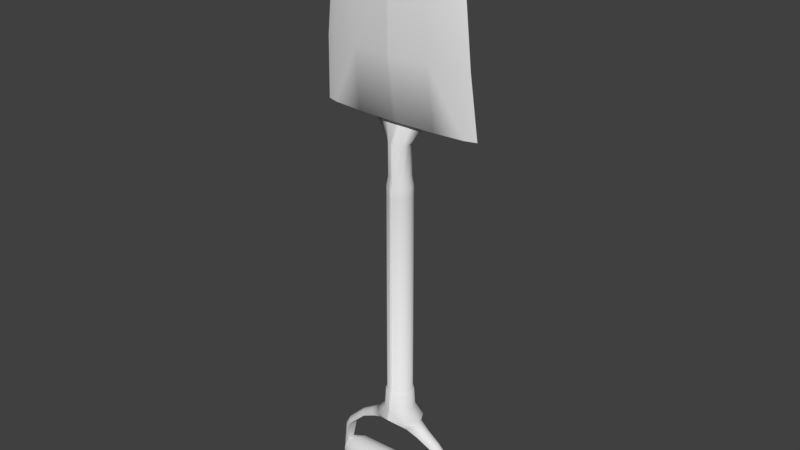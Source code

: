 # Source: spade.blend  (saved by Blender 2.78.0; exported with 4.5.12 LTS)
import bpy
from mathutils import Matrix  # noqa: F401  (used for matrix-valued properties, if any)

bpy.ops.wm.read_factory_settings(use_empty=True)
scene = bpy.context.scene
scene.name = 'Scene'

# ---- collections
col_collection_1 = bpy.data.collections.new('Collection 1'); scene.collection.children.link(col_collection_1)

# ---- node groups
ng_auto_smooth = bpy.data.node_groups.new('Auto Smooth', 'GeometryNodeTree')
_s = ng_auto_smooth.interface.new_socket(name='Geometry', in_out='OUTPUT', socket_type='NodeSocketGeometry')
_s = ng_auto_smooth.interface.new_socket(name='Geometry', in_out='INPUT', socket_type='NodeSocketGeometry')
_s = ng_auto_smooth.interface.new_socket(name='Angle', in_out='INPUT', socket_type='NodeSocketFloat')
_s.subtype = 'ANGLE'
_s.min_value = 0.0
_s.max_value = 3.142
ng_auto_smooth.is_modifier = True
_N = ng_auto_smooth.nodes; _L = ng_auto_smooth.links
n0 = _N.new('NodeGroupOutput'); n0.name = 'Group Output'; n0.location = (480, -100)
n1 = _N.new('NodeGroupInput'); n1.name = 'Group Input'; n1.location = (-420, -300)
n2 = _N.new('NodeGroupInput'); n2.name = 'Group Input.001'; n2.location = (-60, -100)
n3 = _N.new('GeometryNodeSetShadeSmooth'); n3.name = 'Set Shade Smooth'; n3.location = (120, -100)
n3.domain = 'EDGE'
n4 = _N.new('GeometryNodeSetShadeSmooth'); n4.name = 'Set Shade Smooth.001'; n4.location = (300, -100)
n5 = _N.new('GeometryNodeInputMeshEdgeAngle'); n5.name = 'Edge Angle'; n5.location = (-420, -220)
n6 = _N.new('GeometryNodeInputEdgeSmooth'); n6.name = 'Is Edge Smooth'; n6.location = (-60, -160)
n7 = _N.new('GeometryNodeInputShadeSmooth'); n7.name = 'Is Face Smooth'; n7.location = (-240, -340)
n8 = _N.new('FunctionNodeBooleanMath'); n8.name = 'Boolean Math'; n8.location = (-60, -220)
n9 = _N.new('FunctionNodeCompare'); n9.name = 'Compare'; n9.location = (-240, -180)
n9.operation = 'LESS_EQUAL'
_L.new(n5.outputs[0], n9.inputs[0])
_L.new(n4.outputs[0], n0.inputs[0])
_L.new(n1.outputs[1], n9.inputs[1])
_L.new(n9.outputs[0], n8.inputs[0])
_L.new(n7.outputs[0], n8.inputs[1])
_L.new(n2.outputs[0], n3.inputs[0])
_L.new(n6.outputs[0], n3.inputs[1])
_L.new(n3.outputs[0], n4.inputs[0])
_L.new(n8.outputs[0], n3.inputs[2])
n0.is_active_output = True

# ---- world
world_world = bpy.data.worlds.new('World'); scene.world = world_world
world_world.color = (0.05088, 0.05088, 0.05088)
world_world.use_sun_shadow = False
world_world.sun_shadow_jitter_overblur = 0.0
world_world.cycles.sampling_method = 'MANUAL'

# ---- meshes
me_cylinder_001 = bpy.data.meshes.new('Cylinder.001')
me_cylinder_001.from_pydata([(-0.00164, -0.01686, 0.2951), (-0.00164, -0.01686, 0.3421), (-0.08344, -0.01167, -0.2061), (-0.08344, -0.0147, -0.1948), (-0.08344, -0.02298, -0.1865), (-0.08344, -0.03428, -0.1835), (-0.08344, -0.04558, -0.1865), (-0.00164, -0.0517, 0.2951), (-0.00164, -0.0517, 0.3421), (-0.01035, -0.04937, 0.2951), (-0.01035, -0.04937, 0.3421), (-0.01673, -0.04299, 0.2951), (-0.01673, -0.04299, 0.3421), (-0.01906, -0.03428, 0.2951), (-0.01906, -0.03428, 0.3421), (-0.01673, -0.02557, 0.2951), (-0.01673, -0.02557, 0.3421), (-0.01035, -0.01919, 0.2951), (-0.01035, -0.01919, 0.3421), (-0.00164, -0.01424, 0.2796), (-0.08344, -0.05386, -0.1948), (-0.08344, -0.05689, -0.2061), (-0.08344, -0.05386, -0.2174), (-0.00164, -0.05432, 0.2796), (-0.01166, -0.05164, 0.2796), (-0.019, -0.0443, 0.2796), (-0.02168, -0.03428, 0.2796), (-0.019, -0.02426, 0.2796), (-0.01166, -0.01692, 0.2796), (-0.00164, -0.01424, 0.2653), (-0.08344, -0.04558, -0.2256), (-0.08344, -0.03428, -0.2287), (-0.1038, -0.01861, -0.2061), (-0.00164, -0.05432, 0.2653), (-0.01166, -0.05164, 0.2653), (-0.019, -0.0443, 0.2653), (-0.02168, -0.03428, 0.2653), (-0.019, -0.02426, 0.2653), (-0.01166, -0.01692, 0.2653), (-0.00164, -0.01424, -0.04918), (-0.1038, -0.02071, -0.1982), (-0.1068, -0.042, -0.2236), (-0.1107, -0.04097, -0.2234), (-0.1135, -0.03814, -0.2233), (-0.1145, -0.03428, -0.2232), (-0.00164, -0.05432, -0.04918), (-0.01166, -0.05164, -0.04918), (-0.019, -0.0443, -0.04918), (-0.02168, -0.03428, -0.04918), (-0.019, -0.02426, -0.04918), (-0.01166, -0.01692, -0.04918), (-0.00164, -0.0122, -0.05037), (-0.1135, -0.03042, -0.2233), (-0.1107, -0.02759, -0.2234), (-0.1068, -0.02656, -0.2236), (-0.1062, -0.02656, -0.1979), (-0.1101, -0.02759, -0.1976), (-0.00164, -0.05636, -0.05037), (-0.01268, -0.0534, -0.05037), (-0.02076, -0.04532, -0.05037), (-0.02372, -0.03428, -0.05037), (-0.02076, -0.02324, -0.05037), (-0.01268, -0.01516, -0.05037), (-0.1129, -0.03042, -0.1975), (-0.1139, -0.03428, -0.1974), (-0.1129, -0.03814, -0.1975), (-0.1101, -0.04097, -0.1976), (-0.1062, -0.042, -0.1979), (-0.02386, -0.05998, -0.09294), (-0.03472, -0.04912, -0.09294), (-0.0387, -0.03428, -0.09294), (-0.03472, -0.01944, -0.09294), (-0.02386, -0.008579, -0.09294), (-0.00164, -0.03143, 0.3707), (-0.09971, -0.04394, -0.1621), (-0.1045, -0.04265, -0.1619), (-0.1081, -0.03911, -0.1617), (-0.1094, -0.03428, -0.1616), (-0.1081, -0.02945, -0.1617), (-0.00164, -0.03848, 0.3707), (-0.02296, -0.03742, 0.3707), (-0.03857, -0.03604, 0.3707), (-0.04428, -0.03428, 0.3707), (-0.03857, -0.03252, 0.3707), (-0.02296, -0.03132, 0.3707), (-0.00164, -0.02499, 0.3742), (-0.1045, -0.02591, -0.1619), (-0.09971, -0.02462, -0.1621), (-0.09458, -0.02462, -0.1544), (-0.09816, -0.02591, -0.1511), (-0.1008, -0.02945, -0.1488), (-0.00164, -0.04586, 0.3742), (-0.06477, -0.04349, 0.3742), (-0.111, -0.0395, 0.3742), (-0.1279, -0.03428, 0.3742), (-0.111, -0.02906, 0.3742), (-0.06477, -0.02542, 0.3742), (-0.00164, -0.03906, 0.4672), (-0.1017, -0.03428, -0.1479), (-0.1008, -0.03911, -0.1488), (-0.09816, -0.04265, -0.1511), (-0.09458, -0.04394, -0.1544), (-0.06693, -0.04394, -0.1274), (-0.00164, -0.05856, 0.4672), (-0.06063, -0.05383, 0.4672), (-0.1038, -0.0469, 0.4672), (-0.1196, -0.04147, 0.4672), (-0.1038, -0.03715, 0.4672), (-0.06063, -0.03695, 0.4672), (-0.00164, -0.0399, 0.566), (-0.07051, -0.04265, -0.1242), (-0.07312, -0.03911, -0.1218), (-0.07408, -0.03428, -0.1209), (-0.07312, -0.02945, -0.1218), (-0.07051, -0.02591, -0.1242), (-0.00164, -0.05772, 0.566), (-0.05556, -0.05356, 0.566), (-0.09502, -0.04701, 0.566), (-0.1095, -0.04174, 0.566), (-0.09502, -0.03809, 0.566), (-0.05556, -0.03812, 0.566), (-0.00164, -0.03636, 0.6137), (-0.06693, -0.02462, -0.1274), (-0.04567, -0.02271, -0.1159), (-0.04995, -0.02426, -0.112), (-0.05309, -0.02849, -0.1092), (-0.05423, -0.03428, -0.1081), (-0.00164, -0.05163, 0.6137), (-0.04788, -0.04895, 0.6137), (-0.08173, -0.04356, 0.6137), (-0.09412, -0.0392, 0.6137), (-0.08173, -0.03593, 0.6137), (-0.04788, -0.03573, 0.6137), (-0.00164, -0.03356, 0.647), (-0.05309, -0.04007, -0.1092), (-0.04995, -0.0443, -0.112), (-0.04567, -0.04585, -0.1159), (-0.02542, -0.03428, -0.07817), (-0.02224, -0.04617, -0.07817), (-0.00164, -0.04383, 0.647), (-0.03281, -0.04223, 0.647), (-0.05563, -0.03989, 0.647), (-0.06398, -0.03695, 0.647), (-0.05563, -0.03478, 0.647), (-0.03281, -0.03334, 0.647), (-0.00164, -0.03322, 0.6697), (-0.00164, -0.0105, -0.07817), (-0.02224, -0.02239, -0.07817), (-0.01353, -0.01368, -0.07817), (-0.00164, -0.05806, -0.07817), (-0.01353, -0.05488, -0.07817), (-0.00164, -0.03635, 0.6697), (-0.01129, -0.03605, 0.6697), (-0.01835, -0.03522, 0.6697), (-0.02093, -0.03438, 0.6697), (-0.01835, -0.03366, 0.6697), (-0.01129, -0.03334, 0.6697), (-0.02794, -0.04944, -0.107), (-0.03355, -0.0474, -0.1019), (-0.03765, -0.04186, -0.09822), (-0.03916, -0.03428, -0.09685), (-0.03765, -0.0267, -0.09822), (-0.03355, -0.02116, -0.1019), (-0.02794, -0.01913, -0.107), (-0.08344, -0.0147, -0.2174), (-0.08344, -0.02298, -0.2256), (-0.1038, -0.02645, -0.1925), (-0.1038, -0.03428, -0.1904), (-0.1038, -0.04211, -0.1925), (-0.1038, -0.04785, -0.1982), (-0.1038, -0.04995, -0.2061), (-0.1038, -0.04785, -0.2139), (-0.1038, -0.04211, -0.2196), (-0.1038, -0.03428, -0.2217), (-0.1038, -0.02071, -0.2139), (-0.1038, -0.02645, -0.2196), (-0.004022, -0.01686, 0.2951), (-0.004022, -0.01686, 0.3421), (0.07777, -0.01167, -0.2061), (-0.002831, -0.01238, -0.1934), (0.07777, -0.0147, -0.1948), (-0.002831, -0.02164, -0.1842), (0.07777, -0.02298, -0.1865), (-0.002831, -0.03428, -0.1808), (0.07777, -0.03428, -0.1835), (-0.002831, -0.04692, -0.1842), (0.07777, -0.04558, -0.1865), (-0.002831, -0.05618, -0.1934), (-0.004022, -0.0517, 0.2951), (-0.004022, -0.0517, 0.3421), (0.004689, -0.04937, 0.2951), (0.004689, -0.04937, 0.3421), (0.01107, -0.04299, 0.2951), (0.01107, -0.04299, 0.3421), (0.0134, -0.03428, 0.2951), (0.0134, -0.03428, 0.3421), (0.01107, -0.02557, 0.2951), (0.01107, -0.02557, 0.3421), (0.004689, -0.01919, 0.2951), (0.004689, -0.01919, 0.3421), (-0.004022, -0.01424, 0.2796), (0.07777, -0.05386, -0.1948), (-0.002831, -0.05957, -0.2061), (0.07777, -0.05689, -0.2061), (-0.002831, -0.05618, -0.2187), (0.07777, -0.05386, -0.2174), (-0.004022, -0.05432, 0.2796), (0.006, -0.05164, 0.2796), (0.01334, -0.0443, 0.2796), (0.01602, -0.03428, 0.2796), (0.01334, -0.02426, 0.2796), (0.006, -0.01692, 0.2796), (-0.004022, -0.01424, 0.2653), (-0.002831, -0.04692, -0.228), (0.07777, -0.04558, -0.2256), (-0.002831, -0.03428, -0.2314), (0.07777, -0.03428, -0.2287), (0.09813, -0.01861, -0.2061), (-0.004022, -0.05432, 0.2653), (0.006, -0.05164, 0.2653), (0.01334, -0.0443, 0.2653), (0.01602, -0.03428, 0.2653), (0.01334, -0.02426, 0.2653), (0.006, -0.01692, 0.2653), (-0.004022, -0.01424, -0.04918), (0.09813, -0.02071, -0.1982), (0.1011, -0.042, -0.2236), (0.105, -0.04097, -0.2234), (0.1078, -0.03814, -0.2233), (0.1089, -0.03428, -0.2232), (-0.004022, -0.05432, -0.04918), (0.006, -0.05164, -0.04918), (0.01334, -0.0443, -0.04918), (0.01602, -0.03428, -0.04918), (0.01334, -0.02426, -0.04918), (0.006, -0.01692, -0.04918), (-0.004022, -0.0122, -0.05037), (0.1078, -0.03042, -0.2233), (0.105, -0.02759, -0.2234), (0.1011, -0.02656, -0.2236), (0.1006, -0.02656, -0.1979), (0.1044, -0.02759, -0.1976), (-0.004022, -0.05636, -0.05037), (0.007016, -0.0534, -0.05037), (0.0151, -0.04532, -0.05037), (0.01805, -0.03428, -0.05037), (0.0151, -0.02324, -0.05037), (0.007016, -0.01516, -0.05037), (-0.002831, -0.004603, -0.09294), (0.1072, -0.03042, -0.1975), (0.1083, -0.03428, -0.1974), (0.1072, -0.03814, -0.1975), (0.1044, -0.04097, -0.1976), (0.1006, -0.042, -0.1979), (-0.002831, -0.06396, -0.09294), (0.0182, -0.05998, -0.09294), (0.02906, -0.04912, -0.09294), (0.03304, -0.03428, -0.09294), (0.02906, -0.01944, -0.09294), (0.0182, -0.008579, -0.09294), (-0.004022, -0.03143, 0.3707), (0.09405, -0.04394, -0.1621), (0.09887, -0.04265, -0.1619), (0.1024, -0.03911, -0.1617), (0.1037, -0.03428, -0.1616), (0.1024, -0.02945, -0.1617), (-0.004022, -0.03848, 0.3707), (0.0173, -0.03742, 0.3707), (0.0329, -0.03604, 0.3707), (0.03862, -0.03428, 0.3707), (0.0329, -0.03252, 0.3707), (0.0173, -0.03132, 0.3707), (-0.004022, -0.02499, 0.3742), (0.09887, -0.02591, -0.1619), (0.09405, -0.02462, -0.1621), (0.08892, -0.02462, -0.1544), (0.0925, -0.02591, -0.1511), (0.09511, -0.02945, -0.1488), (-0.004022, -0.04586, 0.3742), (0.05911, -0.04349, 0.3742), (0.1053, -0.0395, 0.3742), (0.1222, -0.03428, 0.3742), (0.1053, -0.02906, 0.3742), (0.05911, -0.02542, 0.3742), (-0.004022, -0.03906, 0.4672), (0.09607, -0.03428, -0.1479), (0.09511, -0.03911, -0.1488), (0.0925, -0.04265, -0.1511), (0.08892, -0.04394, -0.1544), (0.06127, -0.04394, -0.1274), (-0.004022, -0.05856, 0.4672), (0.05497, -0.05383, 0.4672), (0.09815, -0.0469, 0.4672), (0.114, -0.04147, 0.4672), (0.09815, -0.03715, 0.4672), (0.05497, -0.03695, 0.4672), (-0.004022, -0.0399, 0.566), (0.06484, -0.04265, -0.1242), (0.06746, -0.03911, -0.1218), (0.06842, -0.03428, -0.1209), (0.06746, -0.02945, -0.1218), (0.06484, -0.02591, -0.1242), (-0.004022, -0.05772, 0.566), (0.04989, -0.05356, 0.566), (0.08936, -0.04701, 0.566), (0.1038, -0.04174, 0.566), (0.08936, -0.03809, 0.566), (0.04989, -0.03812, 0.566), (-0.004022, -0.03636, 0.6137), (0.06127, -0.02462, -0.1274), (0.04, -0.02271, -0.1159), (0.04429, -0.02426, -0.112), (0.04742, -0.02849, -0.1092), (0.04857, -0.03428, -0.1081), (-0.004022, -0.05163, 0.6137), (0.04222, -0.04895, 0.6137), (0.07607, -0.04356, 0.6137), (0.08846, -0.0392, 0.6137), (0.07607, -0.03593, 0.6137), (0.04222, -0.03573, 0.6137), (-0.004022, -0.03356, 0.647), (0.04742, -0.04007, -0.1092), (0.04429, -0.0443, -0.112), (0.04, -0.04585, -0.1159), (0.01976, -0.03428, -0.07817), (0.01657, -0.04617, -0.07817), (-0.004022, -0.04383, 0.647), (0.02715, -0.04223, 0.647), (0.04997, -0.03989, 0.647), (0.05832, -0.03695, 0.647), (0.04997, -0.03478, 0.647), (0.02715, -0.03334, 0.647), (-0.004022, -0.03322, 0.6697), (-0.004022, -0.0105, -0.07817), (0.01657, -0.02239, -0.07817), (0.007869, -0.01368, -0.07817), (-0.004022, -0.05806, -0.07817), (0.007869, -0.05488, -0.07817), (-0.004022, -0.03635, 0.6697), (0.005625, -0.03605, 0.6697), (0.01269, -0.03522, 0.6697), (0.01527, -0.03438, 0.6697), (0.01269, -0.03366, 0.6697), (0.005625, -0.03334, 0.6697), (0.02228, -0.04944, -0.107), (0.02788, -0.0474, -0.1019), (0.03199, -0.04186, -0.09822), (0.03349, -0.03428, -0.09685), (0.03199, -0.0267, -0.09822), (0.02788, -0.02116, -0.1019), (0.02228, -0.01913, -0.107), (-0.002831, -0.008995, -0.2061), (0.07777, -0.0147, -0.2174), (-0.002831, -0.01238, -0.2187), (0.07777, -0.02298, -0.2256), (-0.002831, -0.02164, -0.228), (0.09813, -0.02645, -0.1925), (0.09813, -0.03428, -0.1904), (0.09813, -0.04211, -0.1925), (0.09813, -0.04785, -0.1982), (0.09813, -0.04995, -0.2061), (0.09813, -0.04785, -0.2139), (0.09813, -0.04211, -0.2196), (0.09813, -0.03428, -0.2217), (0.09813, -0.02071, -0.2139), (0.09813, -0.02645, -0.2196)], [], [(2, 351, 353, 164), (4, 3, 40, 166), (31, 30, 172, 173), (3, 2, 32, 40), (30, 22, 171, 172), (7, 8, 10, 9), (9, 10, 12, 11), (11, 12, 14, 13), (13, 14, 16, 15), (16, 14, 82, 83), (15, 16, 18, 17), (17, 18, 1, 0), (7, 9, 24, 23), (27, 28, 38, 37), (17, 0, 19, 28), (174, 175, 173, 172, 171, 170, 169, 168, 167, 166, 40, 32), (15, 17, 28, 27), (20, 6, 168, 169), (13, 15, 27, 26), (11, 13, 26, 25), (9, 11, 25, 24), (6, 5, 167, 168), (22, 21, 170, 171), (24, 25, 35, 34), (28, 19, 29, 38), (25, 26, 36, 35), (22, 204, 202, 21), (21, 202, 187, 20), (26, 27, 37, 36), (23, 24, 34, 33), (2, 164, 174, 32), (65, 64, 44, 43), (37, 38, 50, 49), (164, 165, 175, 174), (34, 35, 47, 46), (38, 29, 39, 50), (35, 36, 48, 47), (31, 215, 213, 30), (30, 213, 204, 22), (36, 37, 49, 48), (33, 34, 46, 45), (149, 150, 68, 254), (49, 50, 62, 61), (165, 31, 173, 175), (46, 47, 59, 58), (55, 67, 41, 54), (50, 39, 51, 62), (47, 48, 60, 59), (64, 63, 52, 44), (56, 55, 54, 53), (48, 49, 61, 60), (45, 46, 58, 57), (78, 86, 56, 63), (147, 148, 72, 71), (63, 56, 53, 52), (150, 138, 69, 68), (76, 77, 64, 65), (148, 146, 248, 72), (66, 65, 43, 42), (138, 137, 70, 69), (77, 78, 63, 64), (41, 42, 43, 44, 52, 53, 54), (137, 147, 71, 70), (83, 82, 94, 95), (14, 12, 81, 82), (12, 10, 80, 81), (10, 8, 79, 80), (20, 187, 185, 6), (6, 185, 183, 5), (5, 183, 181, 4), (1, 18, 84, 73), (4, 181, 179, 3), (18, 16, 83, 84), (3, 179, 351, 2), (89, 88, 87, 86), (80, 79, 91, 92), (88, 101, 74, 87), (84, 83, 95, 96), (86, 87, 55, 56), (81, 80, 92, 93), (90, 89, 86, 78), (73, 84, 96, 85), (75, 76, 65, 66), (82, 81, 93, 94), (99, 98, 77, 76), (67, 66, 42, 41), (110, 111, 99, 100), (95, 94, 106, 107), (92, 91, 103, 104), (74, 75, 66, 67), (96, 95, 107, 108), (101, 100, 75, 74), (93, 92, 104, 105), (114, 122, 88, 89), (85, 96, 108, 97), (98, 90, 78, 77), (94, 93, 105, 106), (113, 114, 89, 90), (111, 112, 98, 99), (107, 106, 118, 119), (104, 103, 115, 116), (112, 113, 90, 98), (108, 107, 119, 120), (122, 102, 101, 88), (105, 104, 116, 117), (100, 99, 76, 75), (97, 108, 120, 109), (102, 110, 100, 101), (106, 105, 117, 118), (126, 125, 113, 112), (160, 161, 125, 126), (134, 126, 112, 111), (119, 118, 130, 131), (116, 115, 127, 128), (125, 124, 114, 113), (120, 119, 131, 132), (136, 135, 110, 102), (117, 116, 128, 129), (124, 123, 122, 114), (109, 120, 132, 121), (123, 136, 102, 122), (118, 117, 129, 130), (142, 141, 153, 154), (161, 162, 124, 125), (131, 130, 142, 143), (128, 127, 139, 140), (163, 157, 136, 123), (132, 131, 143, 144), (157, 158, 135, 136), (129, 128, 140, 141), (158, 159, 134, 135), (121, 132, 144, 133), (159, 160, 126, 134), (130, 129, 141, 142), (60, 61, 147, 137), (59, 60, 137, 138), (61, 62, 148, 147), (143, 142, 154, 155), (140, 139, 151, 152), (58, 59, 138, 150), (144, 143, 155, 156), (135, 134, 111, 110), (141, 140, 152, 153), (62, 51, 146, 148), (133, 144, 156, 145), (57, 58, 150, 149), (87, 74, 67, 55), (72, 248, 163, 162), (162, 163, 123, 124), (70, 71, 161, 160), (68, 69, 159, 158), (248, 254, 157, 163), (71, 72, 162, 161), (69, 70, 160, 159), (254, 68, 158, 157), (164, 353, 355, 165), (21, 20, 169, 170), (165, 355, 215, 31), (5, 4, 166, 167), (351, 353, 355, 215, 213, 204, 202, 187, 185, 183, 181, 179), (178, 352, 353, 351), (182, 356, 225, 180), (216, 363, 362, 214), (180, 225, 217, 178), (214, 362, 361, 205), (188, 190, 191, 189), (190, 192, 193, 191), (192, 194, 195, 193), (194, 196, 197, 195), (197, 270, 269, 195), (196, 198, 199, 197), (198, 176, 177, 199), (188, 206, 207, 190), (210, 222, 223, 211), (198, 211, 200, 176), (364, 217, 225, 356, 357, 358, 359, 360, 361, 362, 363, 365), (196, 210, 211, 198), (201, 359, 358, 186), (194, 209, 210, 196), (192, 208, 209, 194), (190, 207, 208, 192), (186, 358, 357, 184), (205, 361, 360, 203), (207, 219, 220, 208), (211, 223, 212, 200), (208, 220, 221, 209), (205, 203, 202, 204), (203, 201, 187, 202), (209, 221, 222, 210), (206, 218, 219, 207), (178, 217, 364, 352), (251, 228, 229, 250), (222, 234, 235, 223), (352, 364, 365, 354), (219, 231, 232, 220), (223, 235, 224, 212), (220, 232, 233, 221), (216, 214, 213, 215), (214, 205, 204, 213), (221, 233, 234, 222), (218, 230, 231, 219), (336, 254, 255, 337), (234, 246, 247, 235), (354, 365, 363, 216), (231, 243, 244, 232), (240, 239, 226, 253), (235, 247, 236, 224), (232, 244, 245, 233), (250, 229, 237, 249), (241, 238, 239, 240), (233, 245, 246, 234), (230, 242, 243, 231), (265, 249, 241, 273), (334, 258, 259, 335), (249, 237, 238, 241), (337, 255, 256, 325), (263, 251, 250, 264), (335, 259, 248, 333), (252, 227, 228, 251), (325, 256, 257, 324), (264, 250, 249, 265), (226, 239, 238, 237, 229, 228, 227), (324, 257, 258, 334), (270, 282, 281, 269), (195, 269, 268, 193), (193, 268, 267, 191), (191, 267, 266, 189), (201, 186, 185, 187), (186, 184, 183, 185), (184, 182, 181, 183), (177, 260, 271, 199), (182, 180, 179, 181), (199, 271, 270, 197), (180, 178, 351, 179), (276, 273, 274, 275), (267, 279, 278, 266), (275, 274, 261, 288), (271, 283, 282, 270), (273, 241, 240, 274), (268, 280, 279, 267), (277, 265, 273, 276), (260, 272, 283, 271), (262, 252, 251, 263), (269, 281, 280, 268), (286, 263, 264, 285), (253, 226, 227, 252), (297, 287, 286, 298), (282, 294, 293, 281), (279, 291, 290, 278), (261, 253, 252, 262), (283, 295, 294, 282), (288, 261, 262, 287), (280, 292, 291, 279), (301, 276, 275, 309), (272, 284, 295, 283), (285, 264, 265, 277), (281, 293, 292, 280), (300, 277, 276, 301), (298, 286, 285, 299), (294, 306, 305, 293), (291, 303, 302, 290), (299, 285, 277, 300), (295, 307, 306, 294), (309, 275, 288, 289), (292, 304, 303, 291), (287, 262, 263, 286), (284, 296, 307, 295), (289, 288, 287, 297), (293, 305, 304, 292), (313, 299, 300, 312), (347, 313, 312, 348), (321, 298, 299, 313), (306, 318, 317, 305), (303, 315, 314, 302), (312, 300, 301, 311), (307, 319, 318, 306), (323, 289, 297, 322), (304, 316, 315, 303), (311, 301, 309, 310), (296, 308, 319, 307), (310, 309, 289, 323), (305, 317, 316, 304), (329, 341, 340, 328), (348, 312, 311, 349), (318, 330, 329, 317), (315, 327, 326, 314), (350, 310, 323, 344), (319, 331, 330, 318), (344, 323, 322, 345), (316, 328, 327, 315), (345, 322, 321, 346), (308, 320, 331, 319), (346, 321, 313, 347), (317, 329, 328, 316), (245, 324, 334, 246), (244, 325, 324, 245), (246, 334, 335, 247), (330, 342, 341, 329), (327, 339, 338, 326), (243, 337, 325, 244), (331, 343, 342, 330), (322, 297, 298, 321), (328, 340, 339, 327), (247, 335, 333, 236), (320, 332, 343, 331), (242, 336, 337, 243), (274, 240, 253, 261), (259, 349, 350, 248), (349, 311, 310, 350), (257, 347, 348, 258), (255, 345, 346, 256), (248, 350, 344, 254), (258, 348, 349, 259), (256, 346, 347, 257), (254, 344, 345, 255), (352, 354, 355, 353), (203, 360, 359, 201), (354, 216, 215, 355), (184, 357, 356, 182)])
me_cylinder_001.polygons.foreach_set('use_smooth', [True] * 319)
_uv = me_cylinder_001.uv_layers.new(name='UVMap')
_uv.uv.foreach_set('vector', [0.3466, 0.6646, 0.3465, 0.5943, 0.3576, 0.5942, 0.3565, 0.6645, 0.2056, 0.6653, 0.215, 0.6651, 0.2109, 0.6827, 0.2044, 0.6829, 0.3154, 0.6646, 0.3256, 0.6646, 0.3225, 0.6824, 0.3155, 0.6824, 0.3362, 0.6646, 0.3466, 0.6646, 0.3461, 0.6823, 0.3389, 0.6824, 0.3256, 0.6646, 0.333, 0.6646, 0.3277, 0.6823, 0.3225, 0.6824, 0.3595, 0.6672, 0.3595, 0.7578, 0.3421, 0.7582, 0.3421, 0.6676, 0.3635, 0.1447, 0.3614, 0.05415, 0.3742, 0.05492, 0.3763, 0.1455, 0.3763, 0.1455, 0.3742, 0.05492, 0.3917, 0.05493, 0.3938, 0.1455, 0.3938, 0.1455, 0.3917, 0.05493, 0.4091, 0.05417, 0.4112, 0.1448, 0.8849, 0.6521, 0.8822, 0.6522, 0.882, 0.6442, 0.8825, 0.6441, 0.2555, 0.1498, 0.2555, 0.05916, 0.2683, 0.06014, 0.2683, 0.1508, 0.2683, 0.1508, 0.2683, 0.06014, 0.2857, 0.0605, 0.2857, 0.1512, 0.3595, 0.6672, 0.3421, 0.6676, 0.3394, 0.6374, 0.3595, 0.6369, 0.251, 0.1799, 0.2657, 0.181, 0.2657, 0.2086, 0.251, 0.2075, 0.2683, 0.1508, 0.2857, 0.1512, 0.2857, 0.1814, 0.2657, 0.181, 0.1754, 0.6704, 0.179, 0.6765, 0.1791, 0.6836, 0.1754, 0.6897, 0.1691, 0.6933, 0.1618, 0.6934, 0.1555, 0.6899, 0.1518, 0.6838, 0.1518, 0.6767, 0.1554, 0.6705, 0.1617, 0.667, 0.169, 0.6669, 0.4112, 0.1448, 0.424, 0.1434, 0.4292, 0.1734, 0.4145, 0.1749, 0.09118, 0.6657, 0.09923, 0.6657, 0.09412, 0.6834, 0.08854, 0.6834, 0.3938, 0.1455, 0.4112, 0.1448, 0.4145, 0.1749, 0.3945, 0.1758, 0.3763, 0.1455, 0.3938, 0.1455, 0.3945, 0.1758, 0.3744, 0.1758, 0.3635, 0.1447, 0.3763, 0.1455, 0.3744, 0.1758, 0.3597, 0.1749, 0.1862, 0.6652, 0.195, 0.6654, 0.1971, 0.6829, 0.1909, 0.6828, 0.07083, 0.6658, 0.08078, 0.6658, 0.08134, 0.6835, 0.07444, 0.6835, 0.3597, 0.1749, 0.3744, 0.1758, 0.375, 0.2033, 0.3603, 0.2025, 0.2657, 0.181, 0.2857, 0.1814, 0.2857, 0.209, 0.2657, 0.2086, 0.3744, 0.1758, 0.3945, 0.1758, 0.3951, 0.2033, 0.375, 0.2033, 0.07083, 0.6658, 0.06927, 0.5955, 0.0804, 0.5955, 0.08078, 0.6658, 0.08078, 0.6658, 0.0804, 0.5955, 0.09203, 0.5955, 0.09118, 0.6657, 0.3945, 0.1758, 0.4145, 0.1749, 0.4152, 0.2025, 0.3951, 0.2033, 0.3595, 0.6369, 0.3394, 0.6374, 0.3394, 0.6098, 0.3595, 0.6094, 0.3466, 0.6646, 0.3565, 0.6645, 0.353, 0.6823, 0.3461, 0.6823, 0.9073, 0.5888, 0.9073, 0.5865, 0.9216, 0.5863, 0.9216, 0.5885, 0.251, 0.2075, 0.2657, 0.2086, 0.2657, 0.8151, 0.251, 0.814, 0.2977, 0.6647, 0.3052, 0.6647, 0.3084, 0.6824, 0.3032, 0.6824, 0.3603, 0.2025, 0.375, 0.2033, 0.3891, 0.8094, 0.3743, 0.8085, 0.2657, 0.2086, 0.2857, 0.209, 0.2857, 0.8155, 0.2657, 0.8151, 0.375, 0.2033, 0.3951, 0.2033, 0.4091, 0.8094, 0.3891, 0.8094, 0.3154, 0.6646, 0.3151, 0.5943, 0.3265, 0.5943, 0.3256, 0.6646, 0.3256, 0.6646, 0.3265, 0.5943, 0.3348, 0.5943, 0.333, 0.6646, 0.3951, 0.2033, 0.4152, 0.2025, 0.4292, 0.8085, 0.4091, 0.8094, 0.3595, 0.6094, 0.3394, 0.6098, 0.3396, 0.003388, 0.3597, 0.002959, 0.8962, 0.8375, 0.8922, 0.8429, 0.8821, 0.8422, 0.8892, 0.8327, 0.1637, 0.4948, 0.1679, 0.4987, 0.1674, 0.4998, 0.1628, 0.4956, 0.3052, 0.6647, 0.3154, 0.6646, 0.3155, 0.6824, 0.3084, 0.6824, 0.1679, 0.4803, 0.1637, 0.4843, 0.1628, 0.4839, 0.1674, 0.4796, 0.8784, 0.5992, 0.8785, 0.608, 0.8643, 0.6082, 0.8642, 0.5993, 0.1679, 0.4987, 0.1737, 0.5, 0.1737, 0.5013, 0.1674, 0.4998, 0.1637, 0.4843, 0.1622, 0.4896, 0.1611, 0.4898, 0.1628, 0.4839, 0.9073, 0.5865, 0.9073, 0.5843, 0.9215, 0.5841, 0.9216, 0.5863, 0.8973, 0.8677, 0.8961, 0.8659, 0.9073, 0.8568, 0.9085, 0.8586, 0.1622, 0.4896, 0.1637, 0.4948, 0.1628, 0.4956, 0.1611, 0.4898, 0.1737, 0.4789, 0.1679, 0.4803, 0.1674, 0.4796, 0.1737, 0.478, 0.8812, 0.88, 0.8802, 0.8782, 0.8973, 0.8677, 0.8982, 0.8691, 0.9088, 0.6812, 0.9154, 0.6811, 0.9152, 0.6889, 0.9069, 0.689, 0.8982, 0.8691, 0.8973, 0.8677, 0.9085, 0.8586, 0.9093, 0.86, 0.8135, 0.6238, 0.8131, 0.6288, 0.8044, 0.6271, 0.8048, 0.6209, 0.8874, 0.5897, 0.8873, 0.5869, 0.9073, 0.5865, 0.9073, 0.5888, 0.8129, 0.868, 0.8088, 0.8627, 0.8157, 0.8577, 0.823, 0.8671, 0.9073, 0.5904, 0.9073, 0.5888, 0.9216, 0.5885, 0.9216, 0.5901, 0.8131, 0.6288, 0.813, 0.6356, 0.8043, 0.6357, 0.8044, 0.6271, 0.8873, 0.5869, 0.8873, 0.5841, 0.9073, 0.5843, 0.9073, 0.5865, 0.8935, 0.6227, 0.893, 0.6249, 0.8914, 0.6266, 0.8893, 0.6272, 0.8872, 0.6266, 0.8856, 0.625, 0.885, 0.6228, 0.813, 0.6356, 0.8133, 0.6424, 0.8045, 0.6442, 0.8043, 0.6357, 0.5282, 0.8742, 0.5309, 0.8733, 0.5706, 0.8735, 0.5626, 0.876, 0.8822, 0.6522, 0.8795, 0.6522, 0.8814, 0.6441, 0.882, 0.6442, 0.8725, 0.762, 0.8744, 0.7618, 0.8705, 0.7707, 0.8657, 0.7707, 0.8744, 0.7618, 0.8772, 0.7617, 0.8772, 0.7707, 0.8705, 0.7707, 0.09118, 0.6657, 0.09203, 0.5955, 0.101, 0.5954, 0.09923, 0.6657, 0.2616, 0.5465, 0.2622, 0.5911, 0.2559, 0.5909, 0.256, 0.5463, 0.256, 0.5463, 0.2559, 0.5909, 0.2484, 0.5908, 0.2493, 0.5462, 0.8657, 0.653, 0.8629, 0.653, 0.859, 0.6441, 0.8657, 0.6441, 0.2056, 0.6653, 0.2057, 0.5952, 0.2162, 0.5949, 0.215, 0.6651, 0.8629, 0.653, 0.861, 0.6528, 0.8541, 0.6441, 0.859, 0.6441, 0.3362, 0.6646, 0.3348, 0.5943, 0.3465, 0.5943, 0.3466, 0.6646, 0.8734, 0.8793, 0.8735, 0.8765, 0.8786, 0.8759, 0.8802, 0.8782, 0.5208, 0.8718, 0.5107, 0.8712, 0.5107, 0.8676, 0.5407, 0.8689, 0.9018, 0.5978, 0.9019, 0.6089, 0.8979, 0.6089, 0.8978, 0.5979, 0.5208, 0.8748, 0.5282, 0.8742, 0.5626, 0.876, 0.5406, 0.8777, 0.8802, 0.8782, 0.8786, 0.8759, 0.8961, 0.8659, 0.8973, 0.8677, 0.5282, 0.8725, 0.5208, 0.8718, 0.5407, 0.8689, 0.5626, 0.8709, 0.8732, 0.8814, 0.8734, 0.8793, 0.8802, 0.8782, 0.8812, 0.88, 0.5107, 0.8747, 0.5208, 0.8748, 0.5406, 0.8777, 0.5107, 0.8778, 0.8873, 0.5917, 0.8874, 0.5897, 0.9073, 0.5888, 0.9073, 0.5904, 0.5309, 0.8733, 0.5282, 0.8725, 0.5626, 0.8709, 0.5706, 0.8735, 0.8799, 0.5898, 0.8794, 0.587, 0.8873, 0.5869, 0.8874, 0.5897, 0.8091, 0.8424, 0.8079, 0.8443, 0.7966, 0.8354, 0.7978, 0.8336, 0.8532, 0.8525, 0.8535, 0.8547, 0.8323, 0.8575, 0.8321, 0.8554, 0.5712, 0.7662, 0.5707, 0.7543, 0.6149, 0.7586, 0.6154, 0.7699, 0.5707, 0.8509, 0.5708, 0.8199, 0.6142, 0.8203, 0.6142, 0.8493, 0.8267, 0.8522, 0.8252, 0.8545, 0.8079, 0.8443, 0.8091, 0.8424, 0.571, 0.7889, 0.5712, 0.7662, 0.6154, 0.7699, 0.6153, 0.7911, 0.8319, 0.8526, 0.8321, 0.8554, 0.8252, 0.8545, 0.8267, 0.8522, 0.5707, 0.8736, 0.5707, 0.8509, 0.6142, 0.8493, 0.6143, 0.8705, 0.8521, 0.8769, 0.8523, 0.8741, 0.8735, 0.8765, 0.8734, 0.8793, 0.5708, 0.8199, 0.571, 0.7889, 0.6153, 0.7911, 0.6153, 0.8201, 0.8794, 0.587, 0.8798, 0.5843, 0.8873, 0.5841, 0.8873, 0.5869, 0.5708, 0.8819, 0.5707, 0.8736, 0.6143, 0.8705, 0.6145, 0.8782, 0.8519, 0.879, 0.8521, 0.8769, 0.8734, 0.8793, 0.8732, 0.8814, 0.8637, 0.5901, 0.8632, 0.5873, 0.8794, 0.587, 0.8799, 0.5898, 0.6154, 0.7699, 0.6149, 0.7586, 0.6623, 0.7672, 0.6622, 0.7743, 0.6142, 0.8493, 0.6142, 0.8203, 0.661, 0.8207, 0.661, 0.8471, 0.8632, 0.5873, 0.8636, 0.5846, 0.8798, 0.5843, 0.8794, 0.587, 0.6153, 0.7911, 0.6154, 0.7699, 0.6622, 0.7743, 0.6621, 0.7937, 0.8826, 0.7742, 0.8802, 0.7634, 0.8952, 0.7598, 0.8975, 0.7706, 0.6143, 0.8705, 0.6142, 0.8493, 0.661, 0.8471, 0.6611, 0.8665, 0.8321, 0.8554, 0.8323, 0.8575, 0.8243, 0.8562, 0.8252, 0.8545, 0.6153, 0.8201, 0.6153, 0.7911, 0.6621, 0.7937, 0.6621, 0.8202, 0.853, 0.8497, 0.8532, 0.8525, 0.8321, 0.8554, 0.8319, 0.8526, 0.6145, 0.8782, 0.6143, 0.8705, 0.6611, 0.8665, 0.6613, 0.8736, 0.9167, 0.8539, 0.9167, 0.8505, 0.9276, 0.8509, 0.9276, 0.8537, 0.9084, 0.8543, 0.9083, 0.8499, 0.9167, 0.8505, 0.9167, 0.8539, 0.9155, 0.8567, 0.9167, 0.8539, 0.9276, 0.8537, 0.9266, 0.856, 0.6622, 0.7743, 0.6623, 0.7672, 0.6848, 0.7749, 0.6846, 0.7809, 0.661, 0.8471, 0.661, 0.8207, 0.6838, 0.8208, 0.6837, 0.8435, 0.9167, 0.8505, 0.9154, 0.8474, 0.9265, 0.8483, 0.9276, 0.8509, 0.6621, 0.7937, 0.6622, 0.7743, 0.6846, 0.7809, 0.6846, 0.7976, 0.8652, 0.8442, 0.8655, 0.8476, 0.8532, 0.8525, 0.853, 0.8497, 0.6611, 0.8665, 0.661, 0.8471, 0.6837, 0.8435, 0.6838, 0.8601, 0.8398, 0.8721, 0.84, 0.8688, 0.8523, 0.8741, 0.8521, 0.8769, 0.6621, 0.8202, 0.6621, 0.7937, 0.6846, 0.7976, 0.6845, 0.8203, 0.8713, 0.7779, 0.8685, 0.765, 0.8802, 0.7634, 0.8826, 0.7742, 0.6613, 0.8736, 0.6611, 0.8665, 0.6838, 0.8601, 0.684, 0.8662, 0.6999, 0.8515, 0.6998, 0.8474, 0.7108, 0.8292, 0.7109, 0.8304, 0.8295, 0.8718, 0.8298, 0.8685, 0.8398, 0.8721, 0.8395, 0.8747, 0.6846, 0.7809, 0.6848, 0.7749, 0.7004, 0.7897, 0.7003, 0.7938, 0.6837, 0.8435, 0.6838, 0.8208, 0.6999, 0.8209, 0.6998, 0.8362, 0.8622, 0.7822, 0.8585, 0.7652, 0.8685, 0.765, 0.8713, 0.7779, 0.6846, 0.7976, 0.6846, 0.7809, 0.7003, 0.7938, 0.7002, 0.805, 0.875, 0.8393, 0.8754, 0.8437, 0.8655, 0.8476, 0.8652, 0.8442, 0.6838, 0.8601, 0.6837, 0.8435, 0.6998, 0.8362, 0.6998, 0.8474, 0.8754, 0.8437, 0.8758, 0.847, 0.8658, 0.8501, 0.8655, 0.8476, 0.6845, 0.8203, 0.6846, 0.7976, 0.7002, 0.805, 0.7002, 0.8203, 0.8014, 0.6313, 0.8021, 0.6357, 0.7951, 0.6357, 0.7946, 0.6324, 0.684, 0.8662, 0.6838, 0.8601, 0.6998, 0.8474, 0.6999, 0.8515, 0.8285, 0.6354, 0.8287, 0.6418, 0.8133, 0.6424, 0.813, 0.6356, 0.8285, 0.6291, 0.8285, 0.6354, 0.813, 0.6356, 0.8131, 0.6288, 0.8287, 0.6418, 0.8291, 0.6464, 0.8137, 0.6474, 0.8133, 0.6424, 0.7003, 0.7938, 0.7004, 0.7897, 0.7109, 0.8109, 0.7109, 0.8122, 0.6998, 0.8362, 0.6999, 0.8209, 0.7109, 0.821, 0.7108, 0.8257, 0.8289, 0.6245, 0.8285, 0.6291, 0.8131, 0.6288, 0.8135, 0.6238, 0.7002, 0.805, 0.7003, 0.7938, 0.7109, 0.8122, 0.7109, 0.8156, 0.8655, 0.8476, 0.8658, 0.8501, 0.8535, 0.8547, 0.8532, 0.8525, 0.6998, 0.8474, 0.6998, 0.8362, 0.7108, 0.8257, 0.7108, 0.8292, 0.8007, 0.8778, 0.7969, 0.8728, 0.8088, 0.8627, 0.8129, 0.868, 0.7002, 0.8203, 0.7002, 0.805, 0.7109, 0.8156, 0.7109, 0.8204, 0.9083, 0.8474, 0.9046, 0.8525, 0.8922, 0.8429, 0.8962, 0.8375, 0.8978, 0.5979, 0.8979, 0.6089, 0.8785, 0.608, 0.8784, 0.5992, 0.823, 0.8671, 0.8157, 0.8577, 0.8301, 0.8641, 0.8298, 0.8685, 0.8298, 0.8685, 0.8301, 0.8641, 0.84, 0.8688, 0.8398, 0.8721, 0.8043, 0.6357, 0.8045, 0.6442, 0.8014, 0.64, 0.8021, 0.6357, 0.8048, 0.6209, 0.8044, 0.6271, 0.8014, 0.6313, 0.7995, 0.6282, 0.8504, 0.7935, 0.8432, 0.7603, 0.8585, 0.7652, 0.8622, 0.7822, 0.8045, 0.6442, 0.8051, 0.6504, 0.7996, 0.6432, 0.8014, 0.64, 0.8044, 0.6271, 0.8043, 0.6357, 0.8021, 0.6357, 0.8014, 0.6313, 0.8892, 0.8327, 0.8821, 0.8422, 0.8754, 0.8437, 0.875, 0.8393, 0.2977, 0.6647, 0.2953, 0.5944, 0.3037, 0.5944, 0.3052, 0.6647, 0.08078, 0.6658, 0.09118, 0.6657, 0.08854, 0.6834, 0.08134, 0.6835, 0.3052, 0.6647, 0.3037, 0.5944, 0.3151, 0.5943, 0.3154, 0.6646, 0.195, 0.6654, 0.2056, 0.6653, 0.2044, 0.6829, 0.1971, 0.6829, 0.858, 0.6322, 0.8616, 0.6257, 0.8678, 0.6219, 0.875, 0.6218, 0.8814, 0.6255, 0.8851, 0.6319, 0.8851, 0.6394, 0.8816, 0.6459, 0.8754, 0.6497, 0.8681, 0.6498, 0.8618, 0.6461, 0.8581, 0.6397, 0.346, 0.524, 0.3559, 0.524, 0.3576, 0.5942, 0.3465, 0.5943, 0.2048, 0.5249, 0.2033, 0.5069, 0.2098, 0.5068, 0.2141, 0.5246, 0.3148, 0.5241, 0.3147, 0.5063, 0.3218, 0.5063, 0.325, 0.524, 0.3356, 0.5241, 0.3382, 0.5063, 0.3454, 0.5063, 0.346, 0.524, 0.325, 0.524, 0.3218, 0.5063, 0.3269, 0.5063, 0.3324, 0.524, 0.1374, 0.1514, 0.12, 0.151, 0.1203, 0.06035, 0.1378, 0.06077, 0.12, 0.151, 0.1071, 0.15, 0.1074, 0.05931, 0.1203, 0.06035, 0.06905, 0.306, 0.05159, 0.3061, 0.05356, 0.2155, 0.07102, 0.2154, 0.05159, 0.3061, 0.03416, 0.3053, 0.03612, 0.2147, 0.05356, 0.2155, 0.5581, 0.6972, 0.5706, 0.7009, 0.5703, 0.7017, 0.5579, 0.7014, 0.1815, 0.6686, 0.1943, 0.6677, 0.1943, 0.7583, 0.1815, 0.7593, 0.1943, 0.6677, 0.2118, 0.6673, 0.2118, 0.758, 0.1943, 0.7583, 0.1374, 0.1514, 0.1374, 0.1817, 0.1173, 0.1812, 0.12, 0.151, 0.177, 0.6386, 0.177, 0.611, 0.1917, 0.6099, 0.1917, 0.6374, 0.1943, 0.6677, 0.1917, 0.6374, 0.2118, 0.637, 0.2118, 0.6673, 0.4217, 0.7017, 0.4144, 0.7018, 0.4081, 0.6983, 0.4044, 0.6922, 0.4044, 0.6851, 0.408, 0.6789, 0.4143, 0.6754, 0.4216, 0.6753, 0.4279, 0.6788, 0.4316, 0.6849, 0.4316, 0.692, 0.428, 0.6981, 0.03416, 0.3053, 0.03087, 0.3355, 0.01621, 0.3339, 0.02141, 0.3039, 0.09081, 0.5252, 0.08808, 0.5074, 0.09366, 0.5073, 0.09886, 0.5251, 0.05159, 0.3061, 0.05094, 0.3363, 0.03087, 0.3355, 0.03416, 0.3053, 0.06905, 0.306, 0.07102, 0.3363, 0.05094, 0.3363, 0.05159, 0.3061, 0.12, 0.151, 0.1173, 0.1812, 0.1024, 0.18, 0.1071, 0.15, 0.1853, 0.5248, 0.1898, 0.5068, 0.196, 0.5069, 0.1942, 0.5249, 0.07046, 0.5252, 0.07398, 0.5074, 0.08088, 0.5074, 0.08041, 0.5252, 0.1173, 0.1812, 0.1172, 0.2088, 0.1023, 0.2076, 0.1024, 0.18, 0.1917, 0.6374, 0.1917, 0.6099, 0.2118, 0.6095, 0.2118, 0.637, 0.07102, 0.3363, 0.07042, 0.3638, 0.05034, 0.3639, 0.05094, 0.3363, 0.07046, 0.5252, 0.08041, 0.5252, 0.0804, 0.5955, 0.06927, 0.5955, 0.08041, 0.5252, 0.09081, 0.5252, 0.09203, 0.5955, 0.0804, 0.5955, 0.05094, 0.3363, 0.05034, 0.3639, 0.03028, 0.363, 0.03087, 0.3355, 0.1374, 0.1817, 0.1373, 0.2092, 0.1172, 0.2088, 0.1173, 0.1812, 0.346, 0.524, 0.3454, 0.5063, 0.3523, 0.5062, 0.3559, 0.524, 0.9083, 0.5928, 0.9225, 0.5926, 0.9226, 0.5948, 0.9083, 0.595, 0.177, 0.611, 0.177, 0.004497, 0.1917, 0.003371, 0.1917, 0.6099, 0.2971, 0.5241, 0.3024, 0.5064, 0.3076, 0.5063, 0.3046, 0.5241, 0.1172, 0.2088, 0.1148, 0.8152, 0.1, 0.814, 0.1023, 0.2076, 0.1917, 0.6099, 0.1917, 0.003371, 0.2118, 0.002959, 0.2118, 0.6095, 0.07042, 0.3638, 0.05725, 0.9697, 0.03717, 0.9698, 0.05034, 0.3639, 0.3148, 0.5241, 0.325, 0.524, 0.3265, 0.5943, 0.3151, 0.5943, 0.325, 0.524, 0.3324, 0.524, 0.3348, 0.5943, 0.3265, 0.5943, 0.05034, 0.3639, 0.03717, 0.9698, 0.01711, 0.9689, 0.03028, 0.363, 0.1373, 0.2092, 0.1349, 0.8157, 0.1148, 0.8152, 0.1172, 0.2088, 0.8071, 0.6949, 0.814, 0.6899, 0.8213, 0.6993, 0.8112, 0.7003, 0.3171, 0.4736, 0.316, 0.4729, 0.3207, 0.4686, 0.3213, 0.4697, 0.3046, 0.5241, 0.3076, 0.5063, 0.3147, 0.5063, 0.3148, 0.5241, 0.3213, 0.488, 0.3207, 0.4887, 0.316, 0.4845, 0.3171, 0.4842, 0.8786, 0.6191, 0.8644, 0.6192, 0.8643, 0.6104, 0.8785, 0.6102, 0.3213, 0.4697, 0.3207, 0.4686, 0.327, 0.4669, 0.327, 0.4682, 0.3171, 0.4842, 0.316, 0.4845, 0.3143, 0.4787, 0.3155, 0.4789, 0.9083, 0.595, 0.9226, 0.5948, 0.9226, 0.5971, 0.9083, 0.5972, 0.8075, 0.7251, 0.7962, 0.7162, 0.7974, 0.7144, 0.8087, 0.7233, 0.3155, 0.4789, 0.3143, 0.4787, 0.316, 0.4729, 0.3171, 0.4736, 0.327, 0.4893, 0.327, 0.4902, 0.3207, 0.4887, 0.3213, 0.488, 0.8239, 0.737, 0.8067, 0.7265, 0.8075, 0.7251, 0.8249, 0.7353, 0.9108, 0.8474, 0.9082, 0.8393, 0.9166, 0.8392, 0.9175, 0.8474, 0.8067, 0.7265, 0.7954, 0.7176, 0.7962, 0.7162, 0.8075, 0.7251, 0.8112, 0.7003, 0.8213, 0.6993, 0.8248, 0.7044, 0.814, 0.7044, 0.8883, 0.5924, 0.9083, 0.5928, 0.9083, 0.595, 0.8883, 0.5952, 0.8919, 0.7238, 0.8818, 0.723, 0.8889, 0.7135, 0.8959, 0.7184, 0.8957, 0.6999, 0.9069, 0.6908, 0.9077, 0.6922, 0.8965, 0.7013, 0.8427, 0.6421, 0.834, 0.6439, 0.8337, 0.6354, 0.8425, 0.6353, 0.8883, 0.5952, 0.9083, 0.595, 0.9083, 0.5972, 0.8883, 0.598, 0.8935, 0.6227, 0.9021, 0.6226, 0.9015, 0.6248, 0.9, 0.6265, 0.8979, 0.6271, 0.8957, 0.6265, 0.8941, 0.6249, 0.8425, 0.6353, 0.8337, 0.6354, 0.8338, 0.6269, 0.8426, 0.6285, 0.5282, 0.8611, 0.5626, 0.8595, 0.5706, 0.8621, 0.531, 0.862, 0.5579, 0.7014, 0.5703, 0.7017, 0.5705, 0.7026, 0.5579, 0.7057, 0.8379, 0.6529, 0.8311, 0.6441, 0.8359, 0.6441, 0.8399, 0.653, 0.8399, 0.653, 0.8359, 0.6441, 0.8426, 0.6442, 0.8426, 0.6531, 0.09081, 0.5252, 0.09886, 0.5251, 0.101, 0.5954, 0.09203, 0.5955, 0.2606, 0.6357, 0.2549, 0.6355, 0.2559, 0.5909, 0.2622, 0.5911, 0.2549, 0.6355, 0.2482, 0.6354, 0.2484, 0.5908, 0.2559, 0.5909, 0.8541, 0.7618, 0.8541, 0.7707, 0.8475, 0.7707, 0.8514, 0.7618, 0.2048, 0.5249, 0.2141, 0.5246, 0.2162, 0.5949, 0.2057, 0.5952, 0.8514, 0.7618, 0.8475, 0.7707, 0.8426, 0.7707, 0.8494, 0.762, 0.3356, 0.5241, 0.346, 0.524, 0.3465, 0.5943, 0.3348, 0.5943, 0.8317, 0.7362, 0.8249, 0.7353, 0.8264, 0.733, 0.8315, 0.7334, 0.5208, 0.8635, 0.5407, 0.8665, 0.5107, 0.8676, 0.5107, 0.864, 0.902, 0.62, 0.898, 0.62, 0.8979, 0.6089, 0.9019, 0.6089, 0.5208, 0.8605, 0.5407, 0.8577, 0.5626, 0.8595, 0.5282, 0.8611, 0.8249, 0.7353, 0.8075, 0.7251, 0.8087, 0.7233, 0.8264, 0.733, 0.5282, 0.8628, 0.5626, 0.8647, 0.5407, 0.8665, 0.5208, 0.8635, 0.8319, 0.7384, 0.8239, 0.737, 0.8249, 0.7353, 0.8317, 0.7362, 0.5107, 0.8605, 0.5107, 0.8573, 0.5407, 0.8577, 0.5208, 0.8605, 0.8786, 0.7104, 0.8957, 0.6999, 0.8965, 0.7013, 0.8796, 0.7122, 0.531, 0.862, 0.5706, 0.8621, 0.5626, 0.8647, 0.5282, 0.8628, 0.8808, 0.5925, 0.8883, 0.5924, 0.8883, 0.5952, 0.8804, 0.5953, 0.8945, 0.6981, 0.9056, 0.689, 0.9069, 0.6908, 0.8957, 0.6999, 0.8505, 0.7091, 0.8718, 0.7115, 0.8716, 0.7137, 0.8503, 0.7113, 0.5705, 0.746, 0.6148, 0.7427, 0.6149, 0.7505, 0.5707, 0.7543, 0.5707, 0.6613, 0.6142, 0.6634, 0.614, 0.6924, 0.5706, 0.6923, 0.877, 0.7082, 0.8945, 0.6981, 0.8957, 0.6999, 0.8786, 0.7104, 0.5705, 0.7233, 0.6149, 0.7215, 0.6148, 0.7427, 0.5705, 0.746, 0.8719, 0.7087, 0.877, 0.7082, 0.8786, 0.7104, 0.8718, 0.7115, 0.5709, 0.6386, 0.6145, 0.6422, 0.6142, 0.6634, 0.5707, 0.6613, 0.8529, 0.7334, 0.8317, 0.7362, 0.8315, 0.7334, 0.8527, 0.7306, 0.5706, 0.6923, 0.6151, 0.6925, 0.6149, 0.7215, 0.5705, 0.7233, 0.8804, 0.5953, 0.8883, 0.5952, 0.8883, 0.598, 0.8809, 0.598, 0.5711, 0.6302, 0.6147, 0.6344, 0.6145, 0.6422, 0.5709, 0.6386, 0.8531, 0.7355, 0.8319, 0.7384, 0.8317, 0.7362, 0.8529, 0.7334, 0.8646, 0.5926, 0.8808, 0.5925, 0.8804, 0.5953, 0.8642, 0.5954, 0.6148, 0.7427, 0.6616, 0.7386, 0.6617, 0.7457, 0.6149, 0.7505, 0.6142, 0.6634, 0.661, 0.666, 0.6608, 0.6925, 0.614, 0.6924, 0.9071, 0.6419, 0.9235, 0.642, 0.9237, 0.6449, 0.9073, 0.6448, 0.6149, 0.7215, 0.6617, 0.7192, 0.6616, 0.7386, 0.6148, 0.7427, 0.8133, 0.7902, 0.7983, 0.7935, 0.796, 0.7827, 0.811, 0.7794, 0.6145, 0.6422, 0.6613, 0.6466, 0.661, 0.666, 0.6142, 0.6634, 0.8718, 0.7115, 0.8786, 0.7104, 0.8796, 0.7122, 0.8716, 0.7137, 0.6151, 0.6925, 0.6619, 0.6927, 0.6617, 0.7192, 0.6149, 0.7215, 0.8507, 0.7063, 0.8719, 0.7087, 0.8718, 0.7115, 0.8505, 0.7091, 0.6147, 0.6344, 0.6615, 0.6394, 0.6613, 0.6466, 0.6145, 0.6422, 0.8957, 0.6429, 0.9071, 0.6419, 0.9073, 0.6448, 0.8959, 0.6463, 0.8869, 0.6434, 0.8957, 0.6429, 0.8959, 0.6463, 0.8872, 0.6479, 0.8943, 0.6402, 0.9059, 0.6397, 0.9071, 0.6419, 0.8957, 0.6429, 0.6616, 0.7386, 0.6841, 0.7322, 0.6842, 0.7382, 0.6617, 0.7457, 0.661, 0.666, 0.6837, 0.6698, 0.6836, 0.6925, 0.6608, 0.6925, 0.8959, 0.6463, 0.9073, 0.6448, 0.9065, 0.6474, 0.895, 0.6495, 0.6617, 0.7192, 0.6842, 0.7155, 0.6841, 0.7322, 0.6616, 0.7386, 0.8383, 0.701, 0.8507, 0.7063, 0.8505, 0.7091, 0.8381, 0.7044, 0.6613, 0.6466, 0.6839, 0.6531, 0.6837, 0.6698, 0.661, 0.666, 0.8651, 0.7284, 0.8529, 0.7334, 0.8527, 0.7306, 0.8649, 0.7251, 0.6619, 0.6927, 0.6843, 0.6928, 0.6842, 0.7155, 0.6617, 0.7192, 0.825, 0.7886, 0.8133, 0.7902, 0.811, 0.7794, 0.8222, 0.7757, 0.6615, 0.6394, 0.6841, 0.647, 0.6839, 0.6531, 0.6613, 0.6466, 0.6999, 0.6618, 0.7107, 0.683, 0.7107, 0.6842, 0.6998, 0.6659, 0.8754, 0.7279, 0.8654, 0.731, 0.8651, 0.7284, 0.875, 0.7246, 0.6841, 0.7322, 0.6999, 0.7194, 0.7, 0.7235, 0.6842, 0.7382, 0.6837, 0.6698, 0.6997, 0.6772, 0.6997, 0.6925, 0.6836, 0.6925, 0.8351, 0.7885, 0.825, 0.7886, 0.8222, 0.7757, 0.8314, 0.7715, 0.6842, 0.7155, 0.6999, 0.7082, 0.6999, 0.7194, 0.6841, 0.7322, 0.8284, 0.6963, 0.8383, 0.701, 0.8381, 0.7044, 0.8282, 0.7007, 0.6839, 0.6531, 0.6998, 0.6659, 0.6997, 0.6772, 0.6837, 0.6698, 0.8282, 0.7007, 0.8381, 0.7044, 0.8379, 0.707, 0.8279, 0.7041, 0.6843, 0.6928, 0.7, 0.6929, 0.6999, 0.7082, 0.6842, 0.7155, 0.8851, 0.6399, 0.8943, 0.6402, 0.8957, 0.6429, 0.8869, 0.6434, 0.6841, 0.647, 0.6999, 0.6618, 0.6998, 0.6659, 0.6839, 0.6531, 0.8579, 0.6351, 0.8425, 0.6353, 0.8426, 0.6285, 0.858, 0.6288, 0.8581, 0.6415, 0.8427, 0.6421, 0.8425, 0.6353, 0.8579, 0.6351, 0.9018, 0.7372, 0.8892, 0.728, 0.8919, 0.7238, 0.9043, 0.7333, 0.6999, 0.7194, 0.7106, 0.7011, 0.7107, 0.7024, 0.7, 0.7235, 0.6997, 0.6772, 0.7107, 0.6877, 0.7106, 0.6925, 0.6997, 0.6925, 0.7991, 0.7101, 0.8112, 0.7003, 0.814, 0.7044, 0.8017, 0.7139, 0.6999, 0.7082, 0.7106, 0.6977, 0.7106, 0.7011, 0.6999, 0.7194, 0.8381, 0.7044, 0.8505, 0.7091, 0.8503, 0.7113, 0.8379, 0.707, 0.6998, 0.6659, 0.7107, 0.6842, 0.7107, 0.6877, 0.6997, 0.6772, 0.9043, 0.7333, 0.8919, 0.7238, 0.8959, 0.7184, 0.908, 0.7283, 0.7, 0.6929, 0.7107, 0.6929, 0.7106, 0.6977, 0.6999, 0.7082, 0.7952, 0.7051, 0.8071, 0.6949, 0.8112, 0.7003, 0.7991, 0.7101, 0.898, 0.62, 0.8786, 0.6191, 0.8785, 0.6102, 0.8979, 0.6089, 0.8818, 0.723, 0.875, 0.7246, 0.8747, 0.7202, 0.8889, 0.7135, 0.875, 0.7246, 0.8651, 0.7284, 0.8649, 0.7251, 0.8747, 0.7202, 0.8337, 0.6354, 0.8315, 0.6354, 0.8308, 0.6311, 0.8338, 0.6269, 0.8346, 0.6501, 0.829, 0.6429, 0.8309, 0.6397, 0.834, 0.6439, 0.8504, 0.7935, 0.8351, 0.7885, 0.8314, 0.7715, 0.8432, 0.7603, 0.8338, 0.6269, 0.8308, 0.6311, 0.8289, 0.6279, 0.8343, 0.6206, 0.834, 0.6439, 0.8309, 0.6397, 0.8315, 0.6354, 0.8337, 0.6354, 0.814, 0.6899, 0.8284, 0.6963, 0.8282, 0.7007, 0.8213, 0.6993, 0.2971, 0.5241, 0.3046, 0.5241, 0.3037, 0.5944, 0.2953, 0.5944, 0.08041, 0.5252, 0.08088, 0.5074, 0.08808, 0.5074, 0.09081, 0.5252, 0.3046, 0.5241, 0.3148, 0.5241, 0.3151, 0.5943, 0.3037, 0.5944, 0.1942, 0.5249, 0.196, 0.5069, 0.2033, 0.5069, 0.2048, 0.5249])
me_cylinder_001.use_remesh_preserve_volume = False
me_cylinder_001.use_remesh_preserve_attributes = False
me_cylinder_001.use_mirror_vertex_groups = False
me_cylinder_001.update()

# ---- objects
ob_cylinder = bpy.data.objects.new('Cylinder', me_cylinder_001)

# ---- transforms, parenting, visibility, modifiers, constraints
ob_cylinder.location = (0.0, 0.0, 0.0)
ob_cylinder.lineart.crease_threshold = 0.0
_m = ob_cylinder.modifiers.new('Auto Smooth', 'NODES')
_m.node_group = ng_auto_smooth
_gi = [s.identifier for s in ng_auto_smooth.interface.items_tree if s.item_type == 'SOCKET' and s.in_out == 'INPUT']
_m[_gi[1]] = 1.047  # Angle

# ---- collection membership
col_collection_1.objects.link(ob_cylinder)

# ---- scene / render settings (as saved in the file)
scene.frame_start = 1; scene.frame_end = 250; scene.frame_set(250)
scene.render.engine = 'BLENDER_EEVEE_NEXT'
scene.render.resolution_percentage = 50
scene.render.dither_intensity = 0.0
scene.cycles.use_denoising = False
scene.cycles.samples = 128
scene.cycles.sampling_pattern = 'TABULATED_SOBOL'
scene.cycles.light_sampling_threshold = 0.0
scene.cycles.use_adaptive_sampling = False
scene.cycles.use_light_tree = False
scene.cycles.blur_glossy = 0.0
scene.cycles.sample_clamp_indirect = 0.0
scene.view_settings.view_transform = 'Standard'
bpy.context.view_layer.update()

# ---- added for rendering (the .blend has no active camera and no usable light): camera, sun
cam_auto = bpy.data.cameras.new('AutoCamera')
cam_auto.lens = 50.0
cam_auto.sensor_width = 36.0
cam_auto.clip_end = 1000.0
ob_auto_camera = bpy.data.objects.new('AutoCamera', cam_auto)
scene.collection.objects.link(ob_auto_camera)
ob_auto_camera.location = (0.864079, -1.07457, 0.912682)
ob_auto_camera.rotation_euler = (1.09748, -7.21219e-08, 0.694738)
scene.camera = ob_auto_camera
light_auto_sun = bpy.data.lights.new('AutoSun', 'SUN')
light_auto_sun.energy = 3.0
light_auto_sun.angle = 0.0523599
ob_auto_sun = bpy.data.objects.new('AutoSun', light_auto_sun)
scene.collection.objects.link(ob_auto_sun)
ob_auto_sun.rotation_euler = (0.872665, 0.174533, 0.523599)
bpy.context.view_layer.update()
